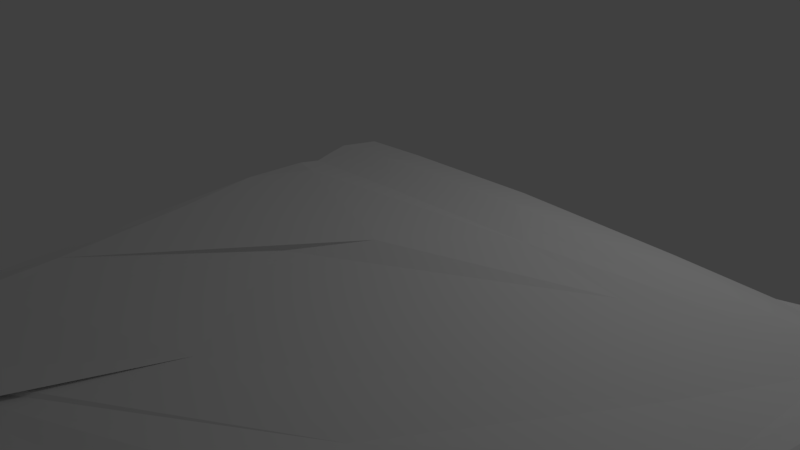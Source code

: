 # Source: piedrota4.blend  (saved by Blender 2.79.0; exported with 4.5.12 LTS)
import bpy
from mathutils import Matrix  # noqa: F401  (used for matrix-valued properties, if any)

bpy.ops.wm.read_factory_settings(use_empty=True)
scene = bpy.context.scene
scene.name = 'Scene'

# ---- collections
col_collection_1 = bpy.data.collections.new('Collection 1'); scene.collection.children.link(col_collection_1)

# ---- materials (node trees are filled in below, after node groups)
mat_material = bpy.data.materials.new('Material')
mat_material.alpha_threshold = 0.0
mat_material.use_transparent_shadow = False
mat_material.roughness = 0.5
mat_material.line_color = (0.0, 0.0, 0.0, 1.0)

# ---- material node trees

# ---- world
world_world = bpy.data.worlds.new('World'); scene.world = world_world
world_world.color = (0.05088, 0.05088, 0.05088)
world_world.use_sun_shadow = False
world_world.sun_shadow_jitter_overblur = 0.0
world_world.cycles.sampling_method = 'MANUAL'

# ---- cameras
cam_camera = bpy.data.cameras.new('Camera')
cam_camera.clip_end = 100.0
cam_camera.lens = 35.0
cam_camera.sensor_width = 32.0
cam_camera.sensor_height = 18.0
cam_camera.ortho_scale = 7.314
cam_camera.dof.focus_distance = 0.0
cam_camera.dof.aperture_fstop = 128.0

# ---- lights
light_lamp = bpy.data.lights.new('Lamp', 'POINT')
light_lamp.transmission_factor = 0.0
light_lamp.cutoff_distance = 30.0
light_lamp.energy = 100.0
light_lamp.shadow_buffer_clip_start = 1.001
light_lamp.shadow_soft_size = 0.1
light_lamp.shadow_maximum_resolution = 0.006
light_lamp.use_absolute_resolution = True

# ---- meshes
me_cube = bpy.data.meshes.new('Cube')
me_cube.from_pydata([(6.656, 1.0, -1.0), (2.698, -7.538, -2.304), (-2.271, -4.817, -1.762), (-1.0, 1.0, -1.0), (6.656, 1.0, 1.0), (4.064, -8.781, -0.5525), (-2.154, -4.463, 0.309), (-1.0, 1.0, 1.0), (6.174, -1.447, -1.289), (1.788e-07, 1.0, -1.0), (6.656, 1.0, -3.553e-15), (-2.592, -8.781, -2.552), (4.064, -8.781, -1.552), (-1.0, 2.98e-07, -1.0), (-3.592, -8.781, -1.552), (-1.0, 1.0, 0.0), (4.478, -6.538, -0.3044), (4.738, 1.0, 1.0), (-2.592, -8.781, -0.5525), (-0.9842, 1.788e-07, 1.0), (2.384e-07, 1.0, 0.0), (-1.0, 2.384e-07, 0.0), (-2.592, -8.781, -1.552), (4.485, -6.518, -1.301), (4.704, -0.9811, 0.8043), (0.03582, 1.192e-07, -1.0), (0.3045, -4.039, -1.762), (-0.5, 1.056, -1.056), (6.712, 1.056, 0.5), (-3.092, -8.837, -2.609), (4.12, -8.837, -1.052), (-1.056, 0.5, -1.056), (-2.328, -4.873, -0.2616), (-1.056, 1.056, 0.5), (4.12, -8.281, -0.4963), (1.603, 1.056, 1.056), (-2.677, -7.594, -0.2482), (-1.056, 0.5, 1.056), (6.712, 0.5, -1.056), (3.275, 1.056, -1.056), (6.712, 1.056, -0.5), (-0.7009, -7.594, -2.361), (4.12, -8.837, -2.052), (-1.36, -1.412, -1.238), (-3.648, -8.837, -2.052), (-1.056, 1.056, -0.5), (6.31, -0.7066, 0.8154), (6.156, 1.056, 1.056), (0.6831, -8.837, -0.4963), (-1.198, -0.9264, 0.9711), (-0.5, 1.104, 4.629e-09), (3.238, 1.104, 1.234e-08), (1.553, 1.104, 0.5), (2.395e-07, 1.104, -0.5), (-1.104, 0.5, 4.629e-09), (-2.358, -4.267, -0.7515), (-1.104, 2.867e-07, -0.5), (-1.104, 2.379e-07, 0.5), (-3.092, -8.885, -1.552), (0.6463, -8.885, -1.552), (-2.592, -8.885, -2.052), (-2.592, -8.885, -1.052), (4.168, -8.281, -1.552), (6.36, -0.7002, -0.2395), (5.612, -3.444, -1.187), (4.63, -6.393, -0.7756), (-1.765, -5.798, 0.04652), (5.656, 0.5, 1.104), (-1.264, -5.297, 0.04668), (2.464, -1.389e-08, 1.104), (-0.5, 2.148e-07, -1.104), (3.154, 3.289e-08, -1.104), (1.316e-07, 0.5, -1.104), (-1.255, -4.267, -1.855), (1.605, -3.481, -1.76), (3.036, 0.5402, -1.173), (-0.5323, 0.5402, -1.173), (1.902, 0.5323, 1.173), (5.995, -0.07156, 1.053), (0.5213, -8.313, -0.3793), (6.558, -0.2812, 0.3779), (6.816, 0.493, -0.548), (4.237, -8.313, -2.093), (0.4441, -8.954, -1.012), (0.4441, -8.954, -2.093), (-3.124, -8.954, -2.093), (-1.622, -1.88, 0.2713), (-2.32, -3.976, -1.227), (-1.173, 0.5323, -0.5402), (3.036, 1.173, -0.5402), (3.105, 1.173, 0.5402), (-0.193, 1.173, 0.5402), (-0.5323, 1.173, -0.5402), (-1.173, 0.5323, 0.5402), (-3.124, -8.954, -1.012), (4.237, -8.313, -1.012), (-1.48, -3.355, 0.61), (-1.711, -4.08, -1.879), (3.566, -5.867, -2.049), (-0.75, 1.028, -1.028), (6.684, 1.028, 0.75), (-2.927, -7.566, -2.332), (4.092, -8.809, -0.8025), (-1.028, 0.75, -1.028), (-2.241, -4.668, 0.0237), (-1.028, 1.028, 0.75), (4.092, -8.531, -0.5244), (-0.1631, 1.028, 1.028), (-2.649, -6.731, -0.1097), (-1.028, 0.75, 1.028), (6.651, 0.1509, -1.048), (1.127, 1.028, -1.028), (6.684, 1.028, -0.25), (-1.889, -8.809, -2.581), (4.092, -8.809, -1.802), (-1.038, -0.2793, -1.034), (-3.62, -8.809, -1.802), (-1.028, 1.028, -0.25), (5.388, -3.64, 0.2519), (5.002, 1.028, 1.028), (-1.465, -8.809, -0.5244), (-1.028, -0.25, 1.028), (-0.75, 1.052, 2.315e-09), (1.122, 1.052, 6.172e-09), (3.445, 1.052, 0.75), (2.389e-07, 1.052, -0.25), (-1.052, 0.75, 2.315e-09), (-1.452, -1.45, -0.2395), (-1.052, 2.924e-07, -0.75), (-1.052, 2.382e-07, 0.25), (-3.342, -8.833, -1.552), (-1.469, -8.833, -1.552), (-2.592, -8.833, -2.302), (-2.592, -8.833, -1.302), (4.116, -8.531, -1.552), (5.412, -3.64, -0.7762), (5.739, -2.909, -1.33), (4.556, -6.46, -1.039), (-2.171, -7.268, -0.2488), (5.616, 0.13, 1.028), (3.392, -6.467, -0.2385), (3.731, -0.1218, 1.027), (-0.75, 2.564e-07, -1.052), (1.215, 7.605e-08, -1.052), (1.552e-07, 0.75, -1.052), (-0.2913, -1.45, -1.291), (5.704, -3.191, -1.615), (-0.25, 1.028, -1.028), (6.684, 1.028, 0.25), (-2.842, -8.809, -2.581), (4.092, -8.809, -1.302), (-1.028, 0.25, -1.028), (-3.206, -7.566, -1.054), (-1.028, 1.028, 0.25), (4.092, -8.031, -0.5244), (3.619, 1.028, 1.028), (-2.842, -8.809, -0.5244), (-1.028, 0.25, 1.028), (6.684, 0.75, -1.028), (5.502, 1.028, -1.028), (6.684, 1.028, -0.75), (1.56, -7.517, -2.323), (4.092, -8.809, -2.302), (-1.899, -3.365, -1.55), (-3.206, -7.566, -2.054), (-1.028, 1.028, -0.75), (6.684, 0.75, 1.028), (6.406, 1.028, 1.028), (2.91, -8.809, -0.5244), (-1.691, -2.74, 0.6311), (-0.25, 1.052, 2.315e-09), (5.488, 1.052, 6.172e-09), (0.3152, 1.052, 0.25), (2.091e-07, 1.052, -0.75), (-1.052, 0.25, 2.315e-09), (-3.223, -7.268, -1.301), (-1.052, 2.626e-07, -0.25), (-1.052, 2.084e-07, 0.75), (-2.842, -8.833, -1.552), (2.896, -8.833, -1.552), (-2.592, -8.833, -1.802), (-2.592, -8.833, -0.8025), (4.116, -8.031, -1.552), (6.708, 0.75, 6.172e-09), (4.859, -5.551, -1.358), (4.554, -6.467, -0.5402), (1.053, -3.168, 0.4696), (5.656, 0.75, 1.052), (3.029, -2.908, 0.4716), (0.3168, 8.246e-08, 1.052), (-0.25, 1.67e-07, -1.052), (4.259, -0.4668, -1.145), (9.558e-08, 0.25, -1.052), (-2.171, -7.268, -2.352), (-0.9516, -4.176, -1.868), (4.569, -2.729, -1.555), (3.014, -0.9995, -1.284), (0.2731, -6.256, -2.204), (0.8841, 0.5201, -1.138), (5.441, 0.5201, -1.115), (3.162, 0.7982, -1.115), (3.329, 0.2701, -1.138), (-0.7942, 0.5201, -1.115), (-0.2661, 0.5201, -1.138), (-0.5161, 0.7982, -1.115), (-0.5161, 0.2701, -1.138), (2.213, 0.2661, 1.138), (2.09, 0.7942, 1.115), (4.353, 0.5161, 1.138), (-0.2014, 0.5161, 1.115), (5.208, -2.641, 0.5584), (6.176, 0.7942, 1.115), (6.12, -0.4865, 0.9147), (5.885, 0.3929, 1.114), (0.6102, -8.575, -0.4378), (0.9791, -6.742, -0.1537), (2.881, -8.297, -0.4378), (-1.503, -6.974, -0.1501), (5.624, -3.248, -0.1811), (6.77, 0.7942, 0.5201), (6.461, -0.4844, 0.07045), (6.436, -0.4865, 0.5981), (6.353, -1.058, -0.7843), (6.77, 0.7942, -0.5201), (6.77, 0.5161, -0.7982), (6.565, -0.1705, -0.4071), (4.179, -8.575, -2.073), (4.665, -6.659, -1.796), (4.629, -6.947, -2.081), (4.203, -8.297, -1.823), (-1.707, -8.919, -1.032), (2.85, -8.896, -1.032), (0.5483, -8.919, -1.282), (0.5705, -8.896, -0.7543), (-1.707, -8.919, -2.073), (2.85, -8.896, -2.073), (0.5705, -8.896, -2.351), (0.5483, -8.919, -1.823), (-3.386, -8.896, -2.073), (-2.858, -8.919, -2.073), (-3.108, -8.896, -2.351), (-3.108, -8.919, -1.823), (-1.198, -0.4437, 0.4847), (-2.137, -3.862, -0.09205), (-2.159, -3.582, -0.3416), (-1.279, -1.01, 0.6997), (-1.422, -1.116, -0.6897), (-3.244, -7.188, -1.796), (-1.954, -3.037, -1.301), (-2.341, -4.126, -0.9903), (-1.115, 0.7942, -0.5201), (-1.138, 0.2661, -0.5201), (-1.115, 0.5161, -0.7982), (-1.138, 0.5161, -0.2701), (0.8841, 1.138, -0.5201), (5.441, 1.115, -0.5201), (3.14, 1.138, -0.2701), (3.162, 1.115, -0.7982), (2.333, 1.138, 0.5201), (5.441, 1.115, 0.5201), (5.19, 1.115, 0.7982), (3.14, 1.138, 0.2701), (-0.7942, 1.115, 0.5201), (0.8836, 1.138, 0.5201), (0.8435, 1.115, 0.7982), (-0.5161, 1.138, 0.2701), (-0.7942, 1.115, -0.5201), (-0.2661, 1.138, -0.5201), (-0.5161, 1.138, -0.2701), (-0.5161, 1.115, -0.7982), (-1.115, 0.7942, 0.5201), (-1.138, 0.2661, 0.5201), (-1.138, 0.5161, 0.2701), (-1.115, 0.5161, 0.7982), (-2.924, -7.508, -0.7555), (-2.858, -8.919, -1.032), (-3.108, -8.919, -1.282), (-3.108, -8.896, -0.7543), (4.179, -8.575, -1.032), (4.203, -8.047, -1.032), (4.203, -8.297, -1.282), (4.179, -8.297, -0.7543), (-2.318, -6.194, 0.03737), (1.208, -0.9602, 0.9999), (-1.472, -4.126, 0.4182), (-1.252, -1.879, 0.8427), (-1.653, -3.099, -1.629), (-1.484, -4.176, -1.868), (-0.8096, -1.151, -1.314), (-2.658, -7.229, -2.398), (-2.415, -7.25, -2.375), (-0.6035, -1.297, -1.302), (-0.9462, -0.7826, -1.188), (-0.6782, -0.3579, 1.063), (0.44, -1.641, 0.8191), (-2.411, -7.23, -0.2053), (4.147, -8.039, -0.7784), (4.159, -8.039, -1.292), (4.147, -8.553, -1.292), (-2.85, -8.864, -0.7784), (-2.85, -8.876, -1.292), (-2.923, -7.541, -1.028), (-1.083, 0.2581, 0.7741), (-1.095, 0.2581, 0.26), (-1.083, 0.7721, 0.26), (-0.2581, 1.083, -0.7741), (-0.2581, 1.095, -0.26), (-0.7721, 1.083, -0.26), (-0.104, 1.095, 0.26), (2.53, 1.083, 0.7741), (-0.5517, 1.071, 0.7741), (5.466, 1.083, 0.26), (5.489, 1.071, 0.7741), (4.143, 1.083, 0.7741), (5.475, 1.071, -0.7741), (5.466, 1.083, -0.26), (1.0, 1.095, -0.26), (-1.095, 0.2581, -0.26), (-1.083, 0.2581, -0.7741), (-1.071, 0.7721, -0.7741), (-3.234, -7.23, -1.549), (-2.769, -5.87, -1.791), (-1.252, -0.7652, -0.8753), (-1.791, -2.934, 0.3428), (-2.925, -6.301, -0.843), (-1.385, -1.129, 0.08635), (-2.85, -8.876, -1.813), (-2.85, -8.864, -2.327), (-2.933, -7.56, -2.069), (2.875, -8.864, -1.813), (2.883, -8.852, -2.327), (-1.588, -8.864, -2.327), (2.883, -8.852, -0.7784), (2.875, -8.864, -1.292), (-1.591, -8.876, -1.292), (4.599, -6.718, -1.549), (4.955, -5.615, -1.843), (4.566, -7.261, -2.069), (6.739, 0.7721, -0.26), (6.727, 0.7721, -0.7741), (6.538, -0.3458, -0.8946), (6.727, 0.7721, 0.7741), (6.739, 0.7721, 0.26), (5.518, -3.444, -0.4786), (-1.42, -5.303, 0.08842), (2.89, -8.039, -0.4692), (2.899, -8.553, -0.4811), (5.916, 0.7721, 1.083), (6.43, 0.7721, 1.071), (5.197, -3.444, 0.3446), (-0.04191, 0.7721, 1.071), (4.429, 0.7721, 1.083), (4.425, 0.2581, 1.095), (-0.2581, 0.26, -1.095), (-0.2581, 0.7741, -1.083), (-0.7721, 0.7741, -1.071), (5.539, 0.26, -1.083), (5.475, 0.7741, -1.071), (1.004, 0.7741, -1.083), (4.063, -5.585, -2.031), (4.566, -1.674, -1.365), (1.712, -1.297, -1.302), (-1.619, -7.25, -2.375), (1.164, 0.26, -1.095), (-0.7721, 0.26, -1.083), (0.1271, 0.2581, 1.083), (5.447, -1.151, 0.814), (-1.574, -8.553, -0.4692), (5.506, -3.444, 0.03542), (5.734, -2.793, -0.8689), (4.147, -8.553, -1.813), (-1.588, -8.864, -0.7784), (-1.591, -8.876, -1.813), (-3.364, -8.864, -1.813), (-1.083, -0.2581, 0.7741), (-1.435, -1.279, -0.4637), (-1.083, 0.7721, -0.26), (1.004, 1.083, -0.7741), (1.0, 1.095, 0.26), (-0.7721, 1.083, 0.26), (-0.7721, 1.071, -0.7741), (-1.071, 0.7721, 0.7741), (-2.927, -7.541, -0.5168), (4.136, -8.553, -0.7784), (-2.037, -4.564, 0.3149), (-2.48, -5.903, -2.095)], [], [(385, 101, 2, 163), (384, 169, 6, 108), (383, 106, 5, 102), (382, 108, 6, 104), (381, 109, 7, 105), (380, 99, 3, 165), (379, 122, 15, 153), (378, 123, 20, 172), (377, 111, 9, 173), (376, 126, 15, 117), (375, 127, 21, 176), (374, 121, 19, 177), (373, 130, 14, 116), (372, 131, 22, 180), (371, 120, 18, 181), (370, 134, 12, 114), (369, 135, 23, 184), (368, 118, 16, 185), (367, 138, 18, 120), (366, 139, 24, 188), (365, 157, 19, 189), (364, 142, 13, 151), (363, 143, 25, 192), (362, 113, 11, 193), (361, 194, 73, 145), (360, 195, 74, 196), (359, 161, 41, 197), (358, 198, 72, 144), (357, 199, 75, 200), (356, 191, 71, 201), (355, 202, 31, 103), (354, 203, 76, 204), (353, 190, 70, 205), (352, 206, 69, 141), (351, 207, 77, 208), (350, 109, 37, 209), (349, 210, 68, 140), (348, 211, 78, 212), (347, 187, 67, 213), (346, 214, 48, 168), (345, 215, 79, 216), (344, 186, 66, 217), (343, 218, 65, 137), (342, 219, 80, 220), (341, 166, 46, 221), (340, 222, 64, 136), (339, 223, 81, 224), (338, 183, 63, 225), (337, 226, 42, 162), (336, 227, 82, 228), (335, 182, 62, 229), (334, 230, 61, 133), (333, 231, 83, 232), (332, 168, 48, 233), (331, 234, 60, 132), (330, 235, 84, 236), (329, 179, 59, 237), (328, 238, 44, 164), (327, 239, 85, 240), (326, 178, 58, 241), (325, 242, 57, 129), (324, 243, 86, 244), (323, 169, 49, 245), (322, 246, 56, 128), (321, 247, 87, 248), (320, 175, 55, 249), (319, 250, 45, 165), (318, 251, 88, 252), (317, 174, 54, 253), (316, 254, 53, 125), (315, 255, 89, 256), (314, 159, 39, 257), (313, 258, 52, 124), (312, 259, 90, 260), (311, 171, 51, 261), (310, 262, 33, 105), (309, 263, 91, 264), (308, 170, 50, 265), (307, 266, 45, 117), (306, 267, 92, 268), (305, 147, 27, 269), (304, 270, 33, 153), (303, 271, 93, 272), (302, 157, 37, 273), (301, 274, 32, 152), (300, 275, 94, 276), (299, 156, 36, 277), (298, 278, 30, 150), (297, 279, 95, 280), (296, 154, 34, 281), (295, 282, 36, 156), (294, 283, 96, 284), (293, 121, 49, 285), (292, 286, 43, 115), (291, 287, 97, 288), (290, 149, 29, 289), (287, 290, 289, 97), (73, 193, 290, 287), (193, 11, 149, 290), (190, 291, 288, 70), (25, 145, 291, 190), (145, 73, 287, 291), (142, 292, 115, 13), (70, 288, 292, 142), (288, 97, 286, 292), (283, 293, 285, 96), (69, 189, 293, 283), (189, 19, 121, 293), (186, 294, 284, 66), (24, 141, 294, 186), (141, 69, 283, 294), (138, 295, 156, 18), (66, 284, 295, 138), (284, 96, 282, 295), (279, 296, 281, 95), (65, 185, 296, 279), (185, 16, 154, 296), (182, 297, 280, 62), (23, 137, 297, 182), (137, 65, 279, 297), (134, 298, 150, 12), (62, 280, 298, 134), (280, 95, 278, 298), (275, 299, 277, 94), (61, 181, 299, 275), (181, 18, 156, 299), (178, 300, 276, 58), (22, 133, 300, 178), (133, 61, 275, 300), (130, 301, 152, 14), (58, 276, 301, 130), (276, 94, 274, 301), (271, 302, 273, 93), (57, 177, 302, 271), (177, 19, 157, 302), (174, 303, 272, 54), (21, 129, 303, 174), (129, 57, 271, 303), (126, 304, 153, 15), (54, 272, 304, 126), (272, 93, 270, 304), (267, 305, 269, 92), (53, 173, 305, 267), (173, 9, 147, 305), (170, 306, 268, 50), (20, 125, 306, 170), (125, 53, 267, 306), (122, 307, 117, 15), (50, 268, 307, 122), (268, 92, 266, 307), (263, 308, 265, 91), (52, 172, 308, 263), (172, 20, 170, 308), (155, 309, 264, 35), (17, 124, 309, 155), (124, 52, 263, 309), (107, 310, 105, 7), (35, 264, 310, 107), (264, 91, 262, 310), (259, 311, 261, 90), (28, 148, 311, 259), (148, 10, 171, 311), (167, 312, 260, 47), (4, 100, 312, 167), (100, 28, 259, 312), (119, 313, 124, 17), (47, 260, 313, 119), (260, 90, 258, 313), (255, 314, 257, 89), (40, 160, 314, 255), (160, 0, 159, 314), (171, 315, 256, 51), (10, 112, 315, 171), (112, 40, 255, 315), (123, 316, 125, 20), (51, 256, 316, 123), (256, 89, 254, 316), (251, 317, 253, 88), (56, 176, 317, 251), (176, 21, 174, 317), (151, 318, 252, 31), (13, 128, 318, 151), (128, 56, 251, 318), (103, 319, 165, 3), (31, 252, 319, 103), (252, 88, 250, 319), (247, 320, 249, 87), (44, 116, 320, 247), (116, 14, 175, 320), (163, 321, 248, 43), (2, 164, 321, 163), (164, 44, 247, 321), (115, 322, 128, 13), (43, 248, 322, 115), (248, 87, 246, 322), (243, 323, 245, 86), (32, 104, 323, 243), (104, 6, 169, 323), (175, 324, 244, 55), (14, 152, 324, 175), (152, 32, 243, 324), (127, 325, 129, 21), (55, 244, 325, 127), (244, 86, 242, 325), (239, 326, 241, 85), (60, 180, 326, 239), (180, 22, 178, 326), (149, 327, 240, 29), (11, 132, 327, 149), (132, 60, 239, 327), (101, 328, 164, 2), (29, 240, 328, 101), (240, 85, 238, 328), (235, 329, 237, 84), (42, 114, 329, 235), (114, 12, 179, 329), (161, 330, 236, 41), (1, 162, 330, 161), (162, 42, 235, 330), (113, 331, 132, 11), (41, 236, 331, 113), (236, 84, 234, 331), (231, 332, 233, 83), (30, 102, 332, 231), (102, 5, 168, 332), (179, 333, 232, 59), (12, 150, 333, 179), (150, 30, 231, 333), (131, 334, 133, 22), (59, 232, 334, 131), (232, 83, 230, 334), (227, 335, 229, 82), (64, 184, 335, 227), (184, 23, 182, 335), (146, 336, 228, 26), (8, 136, 336, 146), (136, 64, 227, 336), (98, 337, 162, 1), (26, 228, 337, 98), (228, 82, 226, 337), (223, 338, 225, 81), (40, 112, 338, 223), (112, 10, 183, 338), (158, 339, 224, 38), (0, 160, 339, 158), (160, 40, 223, 339), (110, 340, 136, 8), (38, 224, 340, 110), (224, 81, 222, 340), (219, 341, 221, 80), (28, 100, 341, 219), (100, 4, 166, 341), (183, 342, 220, 63), (10, 148, 342, 183), (148, 28, 219, 342), (135, 343, 137, 23), (63, 220, 343, 135), (220, 80, 218, 343), (215, 344, 217, 79), (68, 188, 344, 215), (188, 24, 186, 344), (154, 345, 216, 34), (16, 140, 345, 154), (140, 68, 215, 345), (106, 346, 168, 5), (34, 216, 346, 106), (216, 79, 214, 346), (211, 347, 213, 78), (47, 119, 347, 211), (119, 17, 187, 347), (166, 348, 212, 46), (4, 167, 348, 166), (167, 47, 211, 348), (118, 349, 140, 16), (46, 212, 349, 118), (212, 78, 210, 349), (207, 350, 209, 77), (35, 107, 350, 207), (107, 7, 109, 350), (187, 351, 208, 67), (17, 155, 351, 187), (155, 35, 207, 351), (139, 352, 141, 24), (67, 208, 352, 139), (208, 77, 206, 352), (203, 353, 205, 76), (72, 192, 353, 203), (192, 25, 190, 353), (147, 354, 204, 27), (9, 144, 354, 147), (144, 72, 203, 354), (99, 355, 103, 3), (27, 204, 355, 99), (204, 76, 202, 355), (199, 356, 201, 75), (38, 110, 356, 199), (110, 8, 191, 356), (159, 357, 200, 39), (0, 158, 357, 159), (158, 38, 199, 357), (111, 358, 144, 9), (39, 200, 358, 111), (200, 75, 198, 358), (195, 359, 197, 74), (26, 98, 359, 195), (98, 1, 161, 359), (191, 360, 196, 71), (8, 146, 360, 191), (146, 26, 195, 360), (143, 361, 145, 25), (71, 196, 361, 143), (196, 74, 194, 361), (194, 362, 193, 73), (74, 197, 362, 194), (197, 41, 113, 362), (198, 363, 192, 72), (75, 201, 363, 198), (201, 71, 143, 363), (202, 364, 151, 31), (76, 205, 364, 202), (205, 70, 142, 364), (206, 365, 189, 69), (77, 209, 365, 206), (209, 37, 157, 365), (210, 366, 188, 68), (78, 213, 366, 210), (213, 67, 139, 366), (214, 367, 120, 48), (79, 217, 367, 214), (217, 66, 138, 367), (218, 368, 185, 65), (80, 221, 368, 218), (221, 46, 118, 368), (222, 369, 184, 64), (81, 225, 369, 222), (225, 63, 135, 369), (226, 370, 114, 42), (82, 229, 370, 226), (229, 62, 134, 370), (230, 371, 181, 61), (83, 233, 371, 230), (233, 48, 120, 371), (234, 372, 180, 60), (84, 237, 372, 234), (237, 59, 131, 372), (238, 373, 116, 44), (85, 241, 373, 238), (241, 58, 130, 373), (242, 374, 177, 57), (86, 245, 374, 242), (245, 49, 121, 374), (246, 375, 176, 56), (87, 249, 375, 246), (249, 55, 127, 375), (250, 376, 117, 45), (88, 253, 376, 250), (253, 54, 126, 376), (254, 377, 173, 53), (89, 257, 377, 254), (257, 39, 111, 377), (258, 378, 172, 52), (90, 261, 378, 258), (261, 51, 123, 378), (262, 379, 153, 33), (91, 265, 379, 262), (265, 50, 122, 379), (266, 380, 165, 45), (92, 269, 380, 266), (269, 27, 99, 380), (270, 381, 105, 33), (93, 273, 381, 270), (273, 37, 109, 381), (274, 382, 104, 32), (94, 277, 382, 274), (277, 36, 108, 382), (278, 383, 102, 30), (95, 281, 383, 278), (281, 34, 106, 383), (282, 384, 108, 36), (96, 285, 384, 282), (285, 49, 169, 384), (286, 385, 163, 43), (97, 289, 385, 286), (289, 29, 101, 385)])
me_cube.materials.append(mat_material)
me_cube.use_remesh_preserve_volume = False
me_cube.use_remesh_preserve_attributes = False
me_cube.use_mirror_vertex_groups = False
me_cube.update()

# ---- objects
ob_cube = bpy.data.objects.new('Cube', me_cube)
ob_lamp = bpy.data.objects.new('Lamp', light_lamp)
ob_camera = bpy.data.objects.new('Camera', cam_camera)

# ---- transforms, parenting, visibility, modifiers, constraints
ob_cube.location = (0.0, 0.0, 0.0)
ob_cube.lock_rotations_4d = False
ob_cube.empty_display_type = 'ARROWS'
ob_cube.lineart.crease_threshold = 0.0
ob_lamp.location = (4.076, 1.005, 5.904)
ob_lamp.rotation_euler = (0.6503, 0.05522, 1.866)
ob_lamp.lock_rotations_4d = False
ob_lamp.empty_display_type = 'ARROWS'
ob_lamp.color = (0.0, 0.0, 0.0, 0.0)
ob_lamp.lineart.crease_threshold = 0.0
ob_camera.location = (7.481, -6.508, 5.344)
ob_camera.rotation_euler = (1.109, 0.0, 0.8149)
ob_camera.lock_rotations_4d = False
ob_camera.empty_display_type = 'ARROWS'
ob_camera.color = (0.0, 0.0, 0.0, 0.0)
ob_camera.display_type = 'WIRE'
ob_camera.lineart.crease_threshold = 0.0

# ---- collection membership
col_collection_1.objects.link(ob_cube)
col_collection_1.objects.link(ob_lamp)
col_collection_1.objects.link(ob_camera)

# ---- scene / render settings (as saved in the file)
scene.camera = ob_camera
scene.frame_start = 1; scene.frame_end = 250; scene.frame_set(1)
scene.render.engine = 'BLENDER_EEVEE_NEXT'
scene.render.resolution_percentage = 50
scene.render.dither_intensity = 0.0
scene.cycles.use_denoising = False
scene.cycles.samples = 128
scene.cycles.sampling_pattern = 'TABULATED_SOBOL'
scene.cycles.use_adaptive_sampling = False
scene.cycles.use_light_tree = False
scene.cycles.blur_glossy = 0.0
scene.cycles.sample_clamp_indirect = 0.0
scene.view_settings.view_transform = 'Standard'
bpy.context.view_layer.update()
